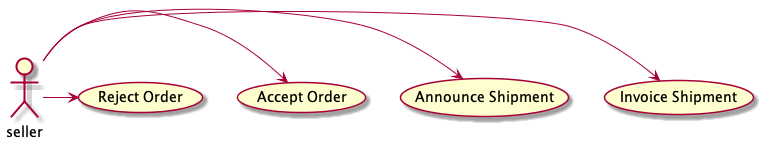

The diagram above was rendered by PlantUML. Its source (embedded in the PNG):
@startuml sequence-buyer2seller.png
seller -> (Invoice Shipment)
seller -> (Announce Shipment)
seller -> (Accept Order)
seller -> (Reject Order)
@enduml